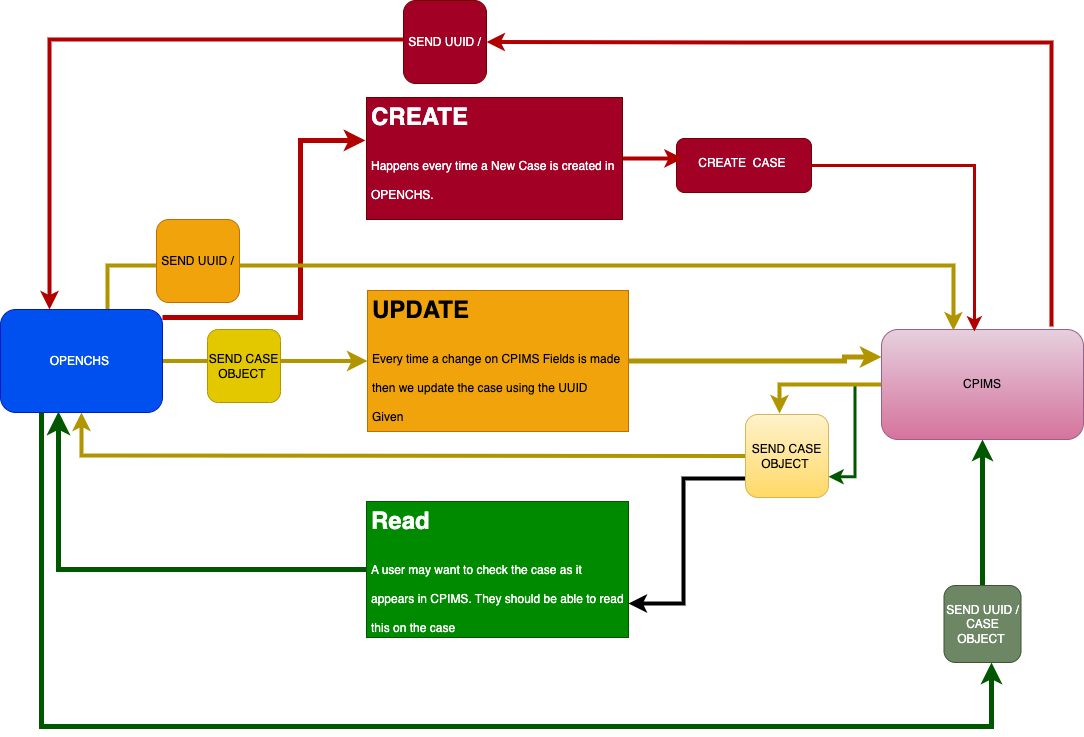

The diagram above was exported from draw.io. Its source (the exported page's mxGraphModel, read from the mxfile embedded in the PNG):
<mxGraphModel dx="1434" dy="907" grid="0" gridSize="10" guides="1" tooltips="1" connect="1" arrows="1" fold="1" page="1" pageScale="1" pageWidth="1169" pageHeight="827" math="0" shadow="0">
  <root>
    <mxCell id="WIyWlLk6GJQsqaUBKTNV-0" />
    <mxCell id="WIyWlLk6GJQsqaUBKTNV-1" parent="WIyWlLk6GJQsqaUBKTNV-0" />
    <mxCell id="HG9TP9RSPI-wrHW3UfGR-18" style="edgeStyle=orthogonalEdgeStyle;rounded=0;orthogonalLoop=1;jettySize=auto;html=1;entryX=1;entryY=0.75;entryDx=0;entryDy=0;fillColor=#008a00;strokeColor=#005700;strokeWidth=3;" edge="1" parent="WIyWlLk6GJQsqaUBKTNV-1" source="WIyWlLk6GJQsqaUBKTNV-7" target="HG9TP9RSPI-wrHW3UfGR-17">
      <mxGeometry relative="1" as="geometry" />
    </mxCell>
    <mxCell id="HG9TP9RSPI-wrHW3UfGR-25" style="edgeStyle=orthogonalEdgeStyle;rounded=0;orthogonalLoop=1;jettySize=auto;html=1;entryX=0.41;entryY=-0.012;entryDx=0;entryDy=0;entryPerimeter=0;strokeWidth=4;fillColor=#e3c800;strokeColor=#B09500;" edge="1" parent="WIyWlLk6GJQsqaUBKTNV-1" source="WIyWlLk6GJQsqaUBKTNV-7" target="HG9TP9RSPI-wrHW3UfGR-17">
      <mxGeometry relative="1" as="geometry" />
    </mxCell>
    <mxCell id="WIyWlLk6GJQsqaUBKTNV-7" value="CPIMS" style="rounded=1;whiteSpace=wrap;html=1;fontSize=12;glass=0;strokeWidth=1;shadow=0;fillColor=#e6d0de;strokeColor=#996185;labelBackgroundColor=none;gradientColor=#d5739d;" parent="WIyWlLk6GJQsqaUBKTNV-1" vertex="1">
      <mxGeometry x="931" y="394" width="202" height="110" as="geometry" />
    </mxCell>
    <mxCell id="HG9TP9RSPI-wrHW3UfGR-4" style="edgeStyle=orthogonalEdgeStyle;rounded=0;orthogonalLoop=1;jettySize=auto;html=1;entryX=0;entryY=0.5;entryDx=0;entryDy=0;fillColor=#e3c800;strokeColor=#B09500;endSize=8;strokeWidth=4;" edge="1" parent="WIyWlLk6GJQsqaUBKTNV-1" source="DPwQCB-VK7LDVDx4wp3l-0" target="HG9TP9RSPI-wrHW3UfGR-1">
      <mxGeometry relative="1" as="geometry" />
    </mxCell>
    <mxCell id="HG9TP9RSPI-wrHW3UfGR-5" style="edgeStyle=orthogonalEdgeStyle;rounded=0;orthogonalLoop=1;jettySize=auto;html=1;entryX=-0.004;entryY=0.352;entryDx=0;entryDy=0;entryPerimeter=0;fillColor=#e51400;strokeColor=#B20000;strokeWidth=5;" edge="1" parent="WIyWlLk6GJQsqaUBKTNV-1" source="DPwQCB-VK7LDVDx4wp3l-0" target="HG9TP9RSPI-wrHW3UfGR-0">
      <mxGeometry relative="1" as="geometry">
        <Array as="points">
          <mxPoint x="350" y="382" />
          <mxPoint x="350" y="205" />
        </Array>
      </mxGeometry>
    </mxCell>
    <mxCell id="HG9TP9RSPI-wrHW3UfGR-14" style="edgeStyle=orthogonalEdgeStyle;rounded=0;orthogonalLoop=1;jettySize=auto;html=1;entryX=0.012;entryY=0.386;entryDx=0;entryDy=0;entryPerimeter=0;fillColor=#e3c800;strokeColor=#B09500;strokeWidth=4;" edge="1" parent="WIyWlLk6GJQsqaUBKTNV-1" source="DPwQCB-VK7LDVDx4wp3l-0" target="HG9TP9RSPI-wrHW3UfGR-13">
      <mxGeometry relative="1" as="geometry">
        <Array as="points">
          <mxPoint x="157" y="330" />
          <mxPoint x="236" y="330" />
        </Array>
      </mxGeometry>
    </mxCell>
    <mxCell id="HG9TP9RSPI-wrHW3UfGR-22" style="edgeStyle=orthogonalEdgeStyle;rounded=0;orthogonalLoop=1;jettySize=auto;html=1;fillColor=#008a00;strokeColor=#005700;strokeWidth=5;" edge="1" parent="WIyWlLk6GJQsqaUBKTNV-1" source="DPwQCB-VK7LDVDx4wp3l-0" target="DPwQCB-VK7LDVDx4wp3l-11">
      <mxGeometry relative="1" as="geometry">
        <Array as="points">
          <mxPoint x="91" y="791" />
          <mxPoint x="1041" y="791" />
        </Array>
      </mxGeometry>
    </mxCell>
    <mxCell id="DPwQCB-VK7LDVDx4wp3l-0" value="OPENCHS&amp;nbsp;" style="rounded=1;whiteSpace=wrap;html=1;fillColor=#0050ef;strokeColor=#001DBC;labelBackgroundColor=none;fontColor=#ffffff;" parent="WIyWlLk6GJQsqaUBKTNV-1" vertex="1">
      <mxGeometry x="50" y="374" width="162" height="103" as="geometry" />
    </mxCell>
    <mxCell id="HG9TP9RSPI-wrHW3UfGR-9" style="edgeStyle=orthogonalEdgeStyle;rounded=0;orthogonalLoop=1;jettySize=auto;html=1;entryX=1;entryY=0.5;entryDx=0;entryDy=0;fillColor=#e51400;strokeColor=#B20000;strokeWidth=4;" edge="1" parent="WIyWlLk6GJQsqaUBKTNV-1" target="HG9TP9RSPI-wrHW3UfGR-10">
      <mxGeometry relative="1" as="geometry">
        <mxPoint x="793.5" y="61" as="targetPoint" />
        <mxPoint x="1101" y="391" as="sourcePoint" />
        <Array as="points">
          <mxPoint x="794" y="107" />
          <mxPoint x="945" y="107" />
        </Array>
      </mxGeometry>
    </mxCell>
    <mxCell id="HG9TP9RSPI-wrHW3UfGR-12" style="edgeStyle=orthogonalEdgeStyle;rounded=0;orthogonalLoop=1;jettySize=auto;html=1;entryX=0.46;entryY=0.018;entryDx=0;entryDy=0;entryPerimeter=0;strokeWidth=3;fillColor=#e51400;strokeColor=#B20000;" edge="1" parent="WIyWlLk6GJQsqaUBKTNV-1" source="DPwQCB-VK7LDVDx4wp3l-4" target="WIyWlLk6GJQsqaUBKTNV-7">
      <mxGeometry relative="1" as="geometry" />
    </mxCell>
    <mxCell id="DPwQCB-VK7LDVDx4wp3l-4" value="CREATE&amp;nbsp; CASE&amp;nbsp;" style="whiteSpace=wrap;html=1;shadow=0;strokeWidth=1;spacing=6;spacingTop=-4;rounded=1;labelBackgroundColor=none;fillColor=#a20025;strokeColor=#6F0000;fontColor=#ffffff;" parent="WIyWlLk6GJQsqaUBKTNV-1" vertex="1">
      <mxGeometry x="726" y="203" width="135" height="54" as="geometry" />
    </mxCell>
    <mxCell id="HG9TP9RSPI-wrHW3UfGR-23" style="edgeStyle=orthogonalEdgeStyle;rounded=0;orthogonalLoop=1;jettySize=auto;html=1;entryX=0.5;entryY=1;entryDx=0;entryDy=0;strokeWidth=5;fillColor=#008a00;strokeColor=#005700;" edge="1" parent="WIyWlLk6GJQsqaUBKTNV-1" source="DPwQCB-VK7LDVDx4wp3l-11" target="WIyWlLk6GJQsqaUBKTNV-7">
      <mxGeometry relative="1" as="geometry" />
    </mxCell>
    <mxCell id="DPwQCB-VK7LDVDx4wp3l-11" value="SEND UUID / CASE OBJECT&amp;nbsp;" style="whiteSpace=wrap;html=1;aspect=fixed;rounded=1;labelBackgroundColor=none;fillColor=#6d8764;strokeColor=#3A5431;fontColor=#ffffff;" parent="WIyWlLk6GJQsqaUBKTNV-1" vertex="1">
      <mxGeometry x="993.5" y="650" width="77" height="77" as="geometry" />
    </mxCell>
    <mxCell id="HG9TP9RSPI-wrHW3UfGR-7" style="edgeStyle=orthogonalEdgeStyle;rounded=0;orthogonalLoop=1;jettySize=auto;html=1;entryX=0.047;entryY=0.368;entryDx=0;entryDy=0;entryPerimeter=0;fillColor=#e51400;strokeColor=#B20000;strokeWidth=4;" edge="1" parent="WIyWlLk6GJQsqaUBKTNV-1" source="HG9TP9RSPI-wrHW3UfGR-0" target="DPwQCB-VK7LDVDx4wp3l-4">
      <mxGeometry relative="1" as="geometry" />
    </mxCell>
    <mxCell id="HG9TP9RSPI-wrHW3UfGR-0" value="&lt;h1&gt;&lt;span style=&quot;background-color: initial;&quot;&gt;CREATE&amp;nbsp;&lt;/span&gt;&lt;/h1&gt;&lt;h1&gt;&lt;span style=&quot;background-color: initial; font-size: 12px; font-weight: normal;&quot;&gt;Happens every time a New Case is created in OPENCHS.&amp;nbsp;&lt;br&gt;&lt;/span&gt;&lt;br&gt;&lt;/h1&gt;" style="text;html=1;strokeColor=#6F0000;fillColor=#a20025;spacing=5;spacingTop=-20;whiteSpace=wrap;overflow=hidden;rounded=0;fontColor=#ffffff;" vertex="1" parent="WIyWlLk6GJQsqaUBKTNV-1">
      <mxGeometry x="416" y="162" width="256" height="122" as="geometry" />
    </mxCell>
    <mxCell id="HG9TP9RSPI-wrHW3UfGR-20" style="edgeStyle=orthogonalEdgeStyle;rounded=0;orthogonalLoop=1;jettySize=auto;html=1;entryX=0;entryY=0.25;entryDx=0;entryDy=0;fillColor=#e3c800;strokeColor=#B09500;strokeWidth=5;" edge="1" parent="WIyWlLk6GJQsqaUBKTNV-1" source="HG9TP9RSPI-wrHW3UfGR-1" target="WIyWlLk6GJQsqaUBKTNV-7">
      <mxGeometry relative="1" as="geometry">
        <Array as="points">
          <mxPoint x="894" y="426" />
          <mxPoint x="894" y="422" />
        </Array>
      </mxGeometry>
    </mxCell>
    <mxCell id="HG9TP9RSPI-wrHW3UfGR-1" value="&lt;h1&gt;&lt;span style=&quot;background-color: initial;&quot;&gt;UPDATE&amp;nbsp;&lt;/span&gt;&lt;/h1&gt;&lt;h1&gt;&lt;span style=&quot;background-color: initial; font-size: 12px; font-weight: normal;&quot;&gt;Every time a change on CPIMS Fields is made then we update the case using the UUID Given&amp;nbsp;&lt;/span&gt;&lt;br&gt;&lt;/h1&gt;" style="text;html=1;strokeColor=#BD7000;fillColor=#f0a30a;spacing=5;spacingTop=-20;whiteSpace=wrap;overflow=hidden;rounded=0;fontColor=#000000;" vertex="1" parent="WIyWlLk6GJQsqaUBKTNV-1">
      <mxGeometry x="417" y="355" width="261" height="141" as="geometry" />
    </mxCell>
    <mxCell id="HG9TP9RSPI-wrHW3UfGR-26" style="edgeStyle=orthogonalEdgeStyle;rounded=0;orthogonalLoop=1;jettySize=auto;html=1;entryX=0.358;entryY=0.99;entryDx=0;entryDy=0;entryPerimeter=0;strokeWidth=5;endSize=8;fillColor=#008a00;strokeColor=#005700;" edge="1" parent="WIyWlLk6GJQsqaUBKTNV-1" source="HG9TP9RSPI-wrHW3UfGR-3" target="DPwQCB-VK7LDVDx4wp3l-0">
      <mxGeometry relative="1" as="geometry" />
    </mxCell>
    <mxCell id="HG9TP9RSPI-wrHW3UfGR-3" value="&lt;h1&gt;&lt;span style=&quot;background-color: initial;&quot;&gt;Read&amp;nbsp;&lt;/span&gt;&lt;/h1&gt;&lt;h1&gt;&lt;span style=&quot;background-color: initial; font-size: 12px; font-weight: normal;&quot;&gt;A user may want to check the case as it appears in CPIMS. They should be able to read this on the case&amp;nbsp;&lt;/span&gt;&lt;br&gt;&lt;/h1&gt;" style="text;html=1;strokeColor=#005700;fillColor=#008a00;spacing=5;spacingTop=-20;whiteSpace=wrap;overflow=hidden;rounded=0;fontColor=#ffffff;" vertex="1" parent="WIyWlLk6GJQsqaUBKTNV-1">
      <mxGeometry x="416" y="566" width="262" height="136" as="geometry" />
    </mxCell>
    <mxCell id="HG9TP9RSPI-wrHW3UfGR-11" style="edgeStyle=orthogonalEdgeStyle;rounded=0;orthogonalLoop=1;jettySize=auto;html=1;strokeWidth=4;fillColor=#e51400;strokeColor=#B20000;" edge="1" parent="WIyWlLk6GJQsqaUBKTNV-1" source="HG9TP9RSPI-wrHW3UfGR-10" target="DPwQCB-VK7LDVDx4wp3l-0">
      <mxGeometry relative="1" as="geometry">
        <Array as="points">
          <mxPoint x="99" y="104" />
        </Array>
      </mxGeometry>
    </mxCell>
    <mxCell id="HG9TP9RSPI-wrHW3UfGR-10" value="SEND UUID /" style="whiteSpace=wrap;html=1;aspect=fixed;rounded=1;labelBackgroundColor=none;fillColor=#a20025;strokeColor=#6F0000;fontColor=#ffffff;" vertex="1" parent="WIyWlLk6GJQsqaUBKTNV-1">
      <mxGeometry x="453" y="65" width="83" height="83" as="geometry" />
    </mxCell>
    <mxCell id="HG9TP9RSPI-wrHW3UfGR-16" value="" style="edgeStyle=orthogonalEdgeStyle;rounded=0;orthogonalLoop=1;jettySize=auto;html=1;entryX=0.356;entryY=0.009;entryDx=0;entryDy=0;entryPerimeter=0;strokeWidth=4;fillColor=#e3c800;strokeColor=#B09500;" edge="1" parent="WIyWlLk6GJQsqaUBKTNV-1" source="HG9TP9RSPI-wrHW3UfGR-13" target="WIyWlLk6GJQsqaUBKTNV-7">
      <mxGeometry relative="1" as="geometry">
        <mxPoint x="776" y="363" as="targetPoint" />
        <Array as="points">
          <mxPoint x="1003" y="330" />
        </Array>
      </mxGeometry>
    </mxCell>
    <mxCell id="HG9TP9RSPI-wrHW3UfGR-13" value="SEND UUID /" style="whiteSpace=wrap;html=1;aspect=fixed;rounded=1;labelBackgroundColor=none;fillColor=#f0a30a;strokeColor=#BD7000;fontColor=#000000;" vertex="1" parent="WIyWlLk6GJQsqaUBKTNV-1">
      <mxGeometry x="206" y="284" width="83" height="83" as="geometry" />
    </mxCell>
    <mxCell id="HG9TP9RSPI-wrHW3UfGR-19" style="edgeStyle=orthogonalEdgeStyle;rounded=0;orthogonalLoop=1;jettySize=auto;html=1;entryX=0.5;entryY=1;entryDx=0;entryDy=0;exitX=0;exitY=0.5;exitDx=0;exitDy=0;fillColor=#e3c800;strokeColor=#B09500;strokeWidth=4;" edge="1" parent="WIyWlLk6GJQsqaUBKTNV-1" source="HG9TP9RSPI-wrHW3UfGR-17" target="DPwQCB-VK7LDVDx4wp3l-0">
      <mxGeometry relative="1" as="geometry">
        <Array as="points">
          <mxPoint x="789" y="520" />
          <mxPoint x="131" y="520" />
        </Array>
      </mxGeometry>
    </mxCell>
    <mxCell id="HG9TP9RSPI-wrHW3UfGR-24" style="edgeStyle=orthogonalEdgeStyle;rounded=0;orthogonalLoop=1;jettySize=auto;html=1;entryX=1;entryY=0.75;entryDx=0;entryDy=0;strokeWidth=4;" edge="1" parent="WIyWlLk6GJQsqaUBKTNV-1" source="HG9TP9RSPI-wrHW3UfGR-17" target="HG9TP9RSPI-wrHW3UfGR-3">
      <mxGeometry relative="1" as="geometry">
        <Array as="points">
          <mxPoint x="733" y="543" />
          <mxPoint x="733" y="668" />
        </Array>
      </mxGeometry>
    </mxCell>
    <mxCell id="HG9TP9RSPI-wrHW3UfGR-17" value="SEND CASE OBJECT&amp;nbsp;" style="whiteSpace=wrap;html=1;aspect=fixed;rounded=1;labelBackgroundColor=none;fillColor=#fff2cc;strokeColor=#d6b656;gradientColor=#ffd966;" vertex="1" parent="WIyWlLk6GJQsqaUBKTNV-1">
      <mxGeometry x="795" y="479" width="83" height="83" as="geometry" />
    </mxCell>
    <mxCell id="HG9TP9RSPI-wrHW3UfGR-21" value="SEND CASE OBJECT&amp;nbsp;" style="whiteSpace=wrap;html=1;aspect=fixed;rounded=1;labelBackgroundColor=none;fillColor=#e3c800;strokeColor=#B09500;fontColor=#000000;" vertex="1" parent="WIyWlLk6GJQsqaUBKTNV-1">
      <mxGeometry x="257" y="394" width="73" height="73" as="geometry" />
    </mxCell>
  </root>
</mxGraphModel>